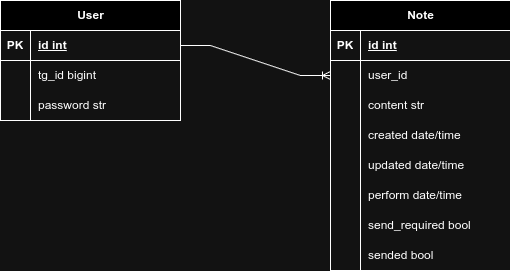

The diagram above was exported from draw.io. Its source (the exported page's mxGraphModel, read from the mxfile embedded in the PNG):
<mxGraphModel dx="1364" dy="803" grid="1" gridSize="10" guides="1" tooltips="1" connect="1" arrows="1" fold="1" page="1" pageScale="1" pageWidth="827" pageHeight="1169" math="0" shadow="0">
  <root>
    <mxCell id="0" />
    <mxCell id="1" parent="0" />
    <mxCell id="gGB8IOlkhPn3gnJBA2VG-1" value="User" style="shape=table;startSize=30;container=1;collapsible=1;childLayout=tableLayout;fixedRows=1;rowLines=0;fontStyle=1;align=center;resizeLast=1;html=1;" vertex="1" parent="1">
      <mxGeometry x="80" y="120" width="180" height="120" as="geometry" />
    </mxCell>
    <mxCell id="gGB8IOlkhPn3gnJBA2VG-2" value="" style="shape=tableRow;horizontal=0;startSize=0;swimlaneHead=0;swimlaneBody=0;fillColor=none;collapsible=0;dropTarget=0;points=[[0,0.5],[1,0.5]];portConstraint=eastwest;top=0;left=0;right=0;bottom=1;" vertex="1" parent="gGB8IOlkhPn3gnJBA2VG-1">
      <mxGeometry y="30" width="180" height="30" as="geometry" />
    </mxCell>
    <mxCell id="gGB8IOlkhPn3gnJBA2VG-3" value="PK" style="shape=partialRectangle;connectable=0;fillColor=none;top=0;left=0;bottom=0;right=0;fontStyle=1;overflow=hidden;whiteSpace=wrap;html=1;" vertex="1" parent="gGB8IOlkhPn3gnJBA2VG-2">
      <mxGeometry width="30" height="30" as="geometry">
        <mxRectangle width="30" height="30" as="alternateBounds" />
      </mxGeometry>
    </mxCell>
    <mxCell id="gGB8IOlkhPn3gnJBA2VG-4" value="id int" style="shape=partialRectangle;connectable=0;fillColor=none;top=0;left=0;bottom=0;right=0;align=left;spacingLeft=6;fontStyle=5;overflow=hidden;whiteSpace=wrap;html=1;" vertex="1" parent="gGB8IOlkhPn3gnJBA2VG-2">
      <mxGeometry x="30" width="150" height="30" as="geometry">
        <mxRectangle width="150" height="30" as="alternateBounds" />
      </mxGeometry>
    </mxCell>
    <mxCell id="gGB8IOlkhPn3gnJBA2VG-5" value="" style="shape=tableRow;horizontal=0;startSize=0;swimlaneHead=0;swimlaneBody=0;fillColor=none;collapsible=0;dropTarget=0;points=[[0,0.5],[1,0.5]];portConstraint=eastwest;top=0;left=0;right=0;bottom=0;" vertex="1" parent="gGB8IOlkhPn3gnJBA2VG-1">
      <mxGeometry y="60" width="180" height="30" as="geometry" />
    </mxCell>
    <mxCell id="gGB8IOlkhPn3gnJBA2VG-6" value="" style="shape=partialRectangle;connectable=0;fillColor=none;top=0;left=0;bottom=0;right=0;editable=1;overflow=hidden;whiteSpace=wrap;html=1;" vertex="1" parent="gGB8IOlkhPn3gnJBA2VG-5">
      <mxGeometry width="30" height="30" as="geometry">
        <mxRectangle width="30" height="30" as="alternateBounds" />
      </mxGeometry>
    </mxCell>
    <mxCell id="gGB8IOlkhPn3gnJBA2VG-7" value="tg_id bigint" style="shape=partialRectangle;connectable=0;fillColor=none;top=0;left=0;bottom=0;right=0;align=left;spacingLeft=6;overflow=hidden;whiteSpace=wrap;html=1;" vertex="1" parent="gGB8IOlkhPn3gnJBA2VG-5">
      <mxGeometry x="30" width="150" height="30" as="geometry">
        <mxRectangle width="150" height="30" as="alternateBounds" />
      </mxGeometry>
    </mxCell>
    <mxCell id="gGB8IOlkhPn3gnJBA2VG-8" value="" style="shape=tableRow;horizontal=0;startSize=0;swimlaneHead=0;swimlaneBody=0;fillColor=none;collapsible=0;dropTarget=0;points=[[0,0.5],[1,0.5]];portConstraint=eastwest;top=0;left=0;right=0;bottom=0;" vertex="1" parent="gGB8IOlkhPn3gnJBA2VG-1">
      <mxGeometry y="90" width="180" height="30" as="geometry" />
    </mxCell>
    <mxCell id="gGB8IOlkhPn3gnJBA2VG-9" value="" style="shape=partialRectangle;connectable=0;fillColor=none;top=0;left=0;bottom=0;right=0;editable=1;overflow=hidden;whiteSpace=wrap;html=1;" vertex="1" parent="gGB8IOlkhPn3gnJBA2VG-8">
      <mxGeometry width="30" height="30" as="geometry">
        <mxRectangle width="30" height="30" as="alternateBounds" />
      </mxGeometry>
    </mxCell>
    <mxCell id="gGB8IOlkhPn3gnJBA2VG-10" value="password str" style="shape=partialRectangle;connectable=0;fillColor=none;top=0;left=0;bottom=0;right=0;align=left;spacingLeft=6;overflow=hidden;whiteSpace=wrap;html=1;" vertex="1" parent="gGB8IOlkhPn3gnJBA2VG-8">
      <mxGeometry x="30" width="150" height="30" as="geometry">
        <mxRectangle width="150" height="30" as="alternateBounds" />
      </mxGeometry>
    </mxCell>
    <mxCell id="gGB8IOlkhPn3gnJBA2VG-14" value="Note" style="shape=table;startSize=30;container=1;collapsible=1;childLayout=tableLayout;fixedRows=1;rowLines=0;fontStyle=1;align=center;resizeLast=1;html=1;" vertex="1" parent="1">
      <mxGeometry x="410" y="120" width="180" height="270" as="geometry" />
    </mxCell>
    <mxCell id="gGB8IOlkhPn3gnJBA2VG-15" value="" style="shape=tableRow;horizontal=0;startSize=0;swimlaneHead=0;swimlaneBody=0;fillColor=none;collapsible=0;dropTarget=0;points=[[0,0.5],[1,0.5]];portConstraint=eastwest;top=0;left=0;right=0;bottom=1;" vertex="1" parent="gGB8IOlkhPn3gnJBA2VG-14">
      <mxGeometry y="30" width="180" height="30" as="geometry" />
    </mxCell>
    <mxCell id="gGB8IOlkhPn3gnJBA2VG-16" value="PK" style="shape=partialRectangle;connectable=0;fillColor=none;top=0;left=0;bottom=0;right=0;fontStyle=1;overflow=hidden;whiteSpace=wrap;html=1;" vertex="1" parent="gGB8IOlkhPn3gnJBA2VG-15">
      <mxGeometry width="30" height="30" as="geometry">
        <mxRectangle width="30" height="30" as="alternateBounds" />
      </mxGeometry>
    </mxCell>
    <mxCell id="gGB8IOlkhPn3gnJBA2VG-17" value="id int" style="shape=partialRectangle;connectable=0;fillColor=none;top=0;left=0;bottom=0;right=0;align=left;spacingLeft=6;fontStyle=5;overflow=hidden;whiteSpace=wrap;html=1;" vertex="1" parent="gGB8IOlkhPn3gnJBA2VG-15">
      <mxGeometry x="30" width="150" height="30" as="geometry">
        <mxRectangle width="150" height="30" as="alternateBounds" />
      </mxGeometry>
    </mxCell>
    <mxCell id="gGB8IOlkhPn3gnJBA2VG-30" style="shape=tableRow;horizontal=0;startSize=0;swimlaneHead=0;swimlaneBody=0;fillColor=none;collapsible=0;dropTarget=0;points=[[0,0.5],[1,0.5]];portConstraint=eastwest;top=0;left=0;right=0;bottom=0;" vertex="1" parent="gGB8IOlkhPn3gnJBA2VG-14">
      <mxGeometry y="60" width="180" height="30" as="geometry" />
    </mxCell>
    <mxCell id="gGB8IOlkhPn3gnJBA2VG-31" style="shape=partialRectangle;connectable=0;fillColor=none;top=0;left=0;bottom=0;right=0;editable=1;overflow=hidden;whiteSpace=wrap;html=1;" vertex="1" parent="gGB8IOlkhPn3gnJBA2VG-30">
      <mxGeometry width="30" height="30" as="geometry">
        <mxRectangle width="30" height="30" as="alternateBounds" />
      </mxGeometry>
    </mxCell>
    <mxCell id="gGB8IOlkhPn3gnJBA2VG-32" value="user_id" style="shape=partialRectangle;connectable=0;fillColor=none;top=0;left=0;bottom=0;right=0;align=left;spacingLeft=6;overflow=hidden;whiteSpace=wrap;html=1;" vertex="1" parent="gGB8IOlkhPn3gnJBA2VG-30">
      <mxGeometry x="30" width="150" height="30" as="geometry">
        <mxRectangle width="150" height="30" as="alternateBounds" />
      </mxGeometry>
    </mxCell>
    <mxCell id="gGB8IOlkhPn3gnJBA2VG-18" value="" style="shape=tableRow;horizontal=0;startSize=0;swimlaneHead=0;swimlaneBody=0;fillColor=none;collapsible=0;dropTarget=0;points=[[0,0.5],[1,0.5]];portConstraint=eastwest;top=0;left=0;right=0;bottom=0;" vertex="1" parent="gGB8IOlkhPn3gnJBA2VG-14">
      <mxGeometry y="90" width="180" height="30" as="geometry" />
    </mxCell>
    <mxCell id="gGB8IOlkhPn3gnJBA2VG-19" value="" style="shape=partialRectangle;connectable=0;fillColor=none;top=0;left=0;bottom=0;right=0;editable=1;overflow=hidden;whiteSpace=wrap;html=1;" vertex="1" parent="gGB8IOlkhPn3gnJBA2VG-18">
      <mxGeometry width="30" height="30" as="geometry">
        <mxRectangle width="30" height="30" as="alternateBounds" />
      </mxGeometry>
    </mxCell>
    <mxCell id="gGB8IOlkhPn3gnJBA2VG-20" value="content str" style="shape=partialRectangle;connectable=0;fillColor=none;top=0;left=0;bottom=0;right=0;align=left;spacingLeft=6;overflow=hidden;whiteSpace=wrap;html=1;" vertex="1" parent="gGB8IOlkhPn3gnJBA2VG-18">
      <mxGeometry x="30" width="150" height="30" as="geometry">
        <mxRectangle width="150" height="30" as="alternateBounds" />
      </mxGeometry>
    </mxCell>
    <mxCell id="gGB8IOlkhPn3gnJBA2VG-21" value="" style="shape=tableRow;horizontal=0;startSize=0;swimlaneHead=0;swimlaneBody=0;fillColor=none;collapsible=0;dropTarget=0;points=[[0,0.5],[1,0.5]];portConstraint=eastwest;top=0;left=0;right=0;bottom=0;" vertex="1" parent="gGB8IOlkhPn3gnJBA2VG-14">
      <mxGeometry y="120" width="180" height="30" as="geometry" />
    </mxCell>
    <mxCell id="gGB8IOlkhPn3gnJBA2VG-22" value="" style="shape=partialRectangle;connectable=0;fillColor=none;top=0;left=0;bottom=0;right=0;editable=1;overflow=hidden;whiteSpace=wrap;html=1;" vertex="1" parent="gGB8IOlkhPn3gnJBA2VG-21">
      <mxGeometry width="30" height="30" as="geometry">
        <mxRectangle width="30" height="30" as="alternateBounds" />
      </mxGeometry>
    </mxCell>
    <mxCell id="gGB8IOlkhPn3gnJBA2VG-23" value="created date/time" style="shape=partialRectangle;connectable=0;fillColor=none;top=0;left=0;bottom=0;right=0;align=left;spacingLeft=6;overflow=hidden;whiteSpace=wrap;html=1;" vertex="1" parent="gGB8IOlkhPn3gnJBA2VG-21">
      <mxGeometry x="30" width="150" height="30" as="geometry">
        <mxRectangle width="150" height="30" as="alternateBounds" />
      </mxGeometry>
    </mxCell>
    <mxCell id="gGB8IOlkhPn3gnJBA2VG-24" value="" style="shape=tableRow;horizontal=0;startSize=0;swimlaneHead=0;swimlaneBody=0;fillColor=none;collapsible=0;dropTarget=0;points=[[0,0.5],[1,0.5]];portConstraint=eastwest;top=0;left=0;right=0;bottom=0;" vertex="1" parent="gGB8IOlkhPn3gnJBA2VG-14">
      <mxGeometry y="150" width="180" height="30" as="geometry" />
    </mxCell>
    <mxCell id="gGB8IOlkhPn3gnJBA2VG-25" value="" style="shape=partialRectangle;connectable=0;fillColor=none;top=0;left=0;bottom=0;right=0;editable=1;overflow=hidden;whiteSpace=wrap;html=1;" vertex="1" parent="gGB8IOlkhPn3gnJBA2VG-24">
      <mxGeometry width="30" height="30" as="geometry">
        <mxRectangle width="30" height="30" as="alternateBounds" />
      </mxGeometry>
    </mxCell>
    <mxCell id="gGB8IOlkhPn3gnJBA2VG-26" value="updated date/time" style="shape=partialRectangle;connectable=0;fillColor=none;top=0;left=0;bottom=0;right=0;align=left;spacingLeft=6;overflow=hidden;whiteSpace=wrap;html=1;" vertex="1" parent="gGB8IOlkhPn3gnJBA2VG-24">
      <mxGeometry x="30" width="150" height="30" as="geometry">
        <mxRectangle width="150" height="30" as="alternateBounds" />
      </mxGeometry>
    </mxCell>
    <mxCell id="gGB8IOlkhPn3gnJBA2VG-27" style="shape=tableRow;horizontal=0;startSize=0;swimlaneHead=0;swimlaneBody=0;fillColor=none;collapsible=0;dropTarget=0;points=[[0,0.5],[1,0.5]];portConstraint=eastwest;top=0;left=0;right=0;bottom=0;" vertex="1" parent="gGB8IOlkhPn3gnJBA2VG-14">
      <mxGeometry y="180" width="180" height="30" as="geometry" />
    </mxCell>
    <mxCell id="gGB8IOlkhPn3gnJBA2VG-28" style="shape=partialRectangle;connectable=0;fillColor=none;top=0;left=0;bottom=0;right=0;editable=1;overflow=hidden;whiteSpace=wrap;html=1;" vertex="1" parent="gGB8IOlkhPn3gnJBA2VG-27">
      <mxGeometry width="30" height="30" as="geometry">
        <mxRectangle width="30" height="30" as="alternateBounds" />
      </mxGeometry>
    </mxCell>
    <mxCell id="gGB8IOlkhPn3gnJBA2VG-29" value="perform date/time" style="shape=partialRectangle;connectable=0;fillColor=none;top=0;left=0;bottom=0;right=0;align=left;spacingLeft=6;overflow=hidden;whiteSpace=wrap;html=1;" vertex="1" parent="gGB8IOlkhPn3gnJBA2VG-27">
      <mxGeometry x="30" width="150" height="30" as="geometry">
        <mxRectangle width="150" height="30" as="alternateBounds" />
      </mxGeometry>
    </mxCell>
    <mxCell id="gGB8IOlkhPn3gnJBA2VG-53" style="shape=tableRow;horizontal=0;startSize=0;swimlaneHead=0;swimlaneBody=0;fillColor=none;collapsible=0;dropTarget=0;points=[[0,0.5],[1,0.5]];portConstraint=eastwest;top=0;left=0;right=0;bottom=0;" vertex="1" parent="gGB8IOlkhPn3gnJBA2VG-14">
      <mxGeometry y="210" width="180" height="30" as="geometry" />
    </mxCell>
    <mxCell id="gGB8IOlkhPn3gnJBA2VG-54" style="shape=partialRectangle;connectable=0;fillColor=none;top=0;left=0;bottom=0;right=0;editable=1;overflow=hidden;whiteSpace=wrap;html=1;" vertex="1" parent="gGB8IOlkhPn3gnJBA2VG-53">
      <mxGeometry width="30" height="30" as="geometry">
        <mxRectangle width="30" height="30" as="alternateBounds" />
      </mxGeometry>
    </mxCell>
    <mxCell id="gGB8IOlkhPn3gnJBA2VG-55" value="send_required bool" style="shape=partialRectangle;connectable=0;fillColor=none;top=0;left=0;bottom=0;right=0;align=left;spacingLeft=6;overflow=hidden;whiteSpace=wrap;html=1;" vertex="1" parent="gGB8IOlkhPn3gnJBA2VG-53">
      <mxGeometry x="30" width="150" height="30" as="geometry">
        <mxRectangle width="150" height="30" as="alternateBounds" />
      </mxGeometry>
    </mxCell>
    <mxCell id="gGB8IOlkhPn3gnJBA2VG-50" style="shape=tableRow;horizontal=0;startSize=0;swimlaneHead=0;swimlaneBody=0;fillColor=none;collapsible=0;dropTarget=0;points=[[0,0.5],[1,0.5]];portConstraint=eastwest;top=0;left=0;right=0;bottom=0;" vertex="1" parent="gGB8IOlkhPn3gnJBA2VG-14">
      <mxGeometry y="240" width="180" height="30" as="geometry" />
    </mxCell>
    <mxCell id="gGB8IOlkhPn3gnJBA2VG-51" style="shape=partialRectangle;connectable=0;fillColor=none;top=0;left=0;bottom=0;right=0;editable=1;overflow=hidden;whiteSpace=wrap;html=1;" vertex="1" parent="gGB8IOlkhPn3gnJBA2VG-50">
      <mxGeometry width="30" height="30" as="geometry">
        <mxRectangle width="30" height="30" as="alternateBounds" />
      </mxGeometry>
    </mxCell>
    <mxCell id="gGB8IOlkhPn3gnJBA2VG-52" value="sended bool" style="shape=partialRectangle;connectable=0;fillColor=none;top=0;left=0;bottom=0;right=0;align=left;spacingLeft=6;overflow=hidden;whiteSpace=wrap;html=1;" vertex="1" parent="gGB8IOlkhPn3gnJBA2VG-50">
      <mxGeometry x="30" width="150" height="30" as="geometry">
        <mxRectangle width="150" height="30" as="alternateBounds" />
      </mxGeometry>
    </mxCell>
    <mxCell id="gGB8IOlkhPn3gnJBA2VG-34" value="" style="edgeStyle=entityRelationEdgeStyle;fontSize=12;html=1;endArrow=ERoneToMany;rounded=0;" edge="1" parent="1" source="gGB8IOlkhPn3gnJBA2VG-2" target="gGB8IOlkhPn3gnJBA2VG-30">
      <mxGeometry width="100" height="100" relative="1" as="geometry">
        <mxPoint x="300" y="190" as="sourcePoint" />
        <mxPoint x="400" y="90" as="targetPoint" />
      </mxGeometry>
    </mxCell>
  </root>
</mxGraphModel>